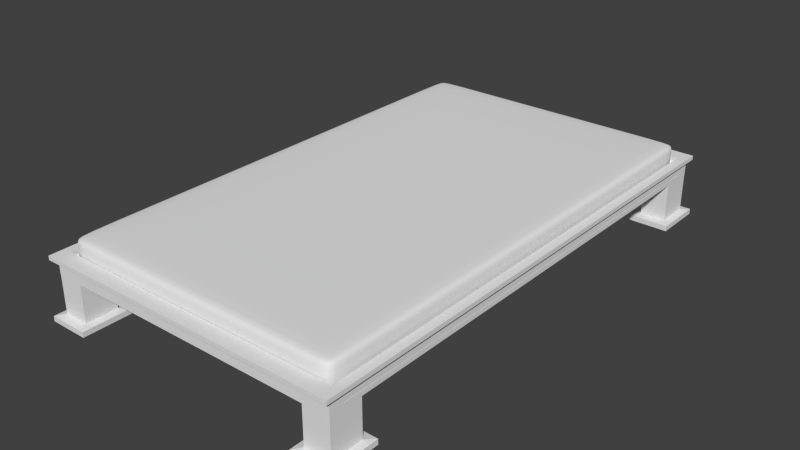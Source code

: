 # Source: Bed.blend  (saved by Blender 2.73.0; exported with 4.5.12 LTS)
import bpy
from mathutils import Matrix  # noqa: F401  (used for matrix-valued properties, if any)

bpy.ops.wm.read_factory_settings(use_empty=True)
scene = bpy.context.scene
scene.name = 'Scene'

# ---- collections
col_collection_1 = bpy.data.collections.new('Collection 1'); scene.collection.children.link(col_collection_1)

# ---- world
world_world = bpy.data.worlds.new('World'); scene.world = world_world
world_world.color = (0.05088, 0.05088, 0.05088)
world_world.use_sun_shadow = False
world_world.sun_shadow_jitter_overblur = 0.0
world_world.cycles.sampling_method = 'MANUAL'
world_world.cycles.sample_map_resolution = 256

# ---- meshes
me_cube_002 = bpy.data.meshes.new('Cube.002')
me_cube_002.from_pydata([(-1.0, -1.0, -1.0), (-1.0, 1.0, -1.0), (1.0, 1.0, -1.0), (1.0, -1.0, -1.0), (-1.0, -1.0, 1.0), (-1.0, 1.0, 1.0), (1.0, 1.0, 1.0), (1.0, -1.0, 1.0), (-1.0, 0.9153, 1.0), (-1.0, 0.9153, -1.0), (1.0, 0.9153, 1.0), (1.0, 0.9153, -1.0), (-1.0, -0.9356, -1.0), (1.0, -0.9356, 1.0), (-1.0, -0.9356, 1.0), (1.0, -0.9356, -1.0), (0.8862, 1.0, 1.0), (0.8862, 1.0, -1.0), (0.8862, -1.0, 1.0), (0.8862, -1.0, -1.0), (0.8862, 0.9153, 1.0), (0.8862, 0.9153, -1.0), (0.8862, -0.9356, -1.0), (0.8862, -0.9356, 1.0), (-0.8972, 1.0, -1.0), (-0.8972, -1.0, 1.0), (-0.8972, 0.9153, 1.0), (-0.8972, -0.9356, 1.0), (-0.8972, 1.0, 1.0), (-0.8972, -1.0, -1.0), (-0.8972, 0.9153, -1.0), (-0.8972, -0.9356, -1.0), (-1.0, -1.0, 0.3333), (-1.0, 1.0, 0.3333), (1.0, 1.0, 0.3333), (1.0, -1.0, 0.3333), (1.0, 0.9153, 0.3333), (-1.0, 0.9153, 0.3333), (-1.0, -0.9356, 0.3333), (1.0, -0.9356, 0.3333), (0.8862, -1.0, 0.3333), (0.8862, 1.0, 0.3333), (-0.8972, 1.0, 0.3333), (-0.8972, -1.0, 0.3333)], [], [(37, 33, 1, 9), (41, 34, 2, 17), (39, 35, 3, 15), (43, 32, 0, 29), (21, 17, 2, 11), (26, 28, 5, 8), (27, 26, 8, 14), (22, 21, 11, 15), (34, 36, 11, 2), (38, 37, 9, 12), (32, 38, 12, 0), (19, 22, 15, 3), (25, 27, 14, 4), (36, 39, 15, 11), (7, 13, 23, 18), (29, 31, 22, 19), (31, 30, 21, 22), (13, 10, 20, 23), (10, 6, 16, 20), (30, 24, 17, 21), (35, 40, 19, 3), (42, 41, 17, 24), (33, 42, 24, 1), (9, 1, 24, 30), (12, 9, 30, 31), (0, 12, 31, 29), (18, 23, 27, 25), (23, 20, 26, 27), (20, 16, 28, 26), (40, 43, 29, 19), (18, 25, 43, 40), (5, 28, 42, 33), (28, 16, 41, 42), (7, 18, 40, 35), (10, 13, 39, 36), (4, 14, 38, 32), (14, 8, 37, 38), (6, 10, 36, 34), (25, 4, 32, 43), (13, 7, 35, 39), (16, 6, 34, 41), (8, 5, 33, 37)])
me_cube_002.polygons.foreach_set('use_smooth', [True] * 42)
me_cube_002.use_remesh_preserve_volume = False
me_cube_002.use_remesh_preserve_attributes = False
me_cube_002.use_mirror_vertex_groups = False
me_cube_002.update()
me_cube_001 = bpy.data.meshes.new('Cube.001')
me_cube_001.from_pydata([(2.581, -4.193, -0.4698), (2.581, -3.656, -0.4698), (3.118, -3.656, -0.4698), (3.118, -4.193, -0.4698), (2.581, -4.193, 0.1043), (2.581, -3.656, 0.1043), (3.118, -3.656, 0.1043), (3.118, -4.193, 0.1043), (2.581, -4.193, -0.4698), (2.581, -3.656, -0.4698), (3.118, -3.656, -0.4698), (3.118, -4.193, -0.4698), (2.44, -4.334, -0.4878), (2.44, -3.514, -0.4878), (3.259, -3.514, -0.4878), (3.259, -4.334, -0.4878), (2.44, -4.334, -0.5668), (2.44, -3.514, -0.5668), (3.259, -3.514, -0.5668), (3.259, -4.334, -0.5668), (0.0, -4.195, 0.09693), (0.0, 0.0, 0.09693), (3.12, 0.0, 0.09693), (3.12, -4.195, 0.09693), (0.0, -4.195, 0.2896), (0.0, -3.959, 0.1666), (3.12, 0.0, 0.2896), (3.12, -4.195, 0.2896), (0.0, -3.959, 0.2896), (0.0, -4.296, 0.3254), (2.944, 0.0, 0.2896), (2.944, -3.959, 0.2896), (0.0, 0.0, 0.1666), (3.123, 0.0, 0.1666), (3.123, -3.959, 0.1666), (3.195, 0.0, 0.3254), (3.195, -4.296, 0.3254), (0.0, -4.043, 0.3254), (3.007, 0.0, 0.3254), (3.007, -4.043, 0.3254), (0.0, -4.296, 0.3254), (3.195, 0.0, 0.3254), (3.195, -4.296, 0.3254), (0.0, -4.043, 0.3254), (3.007, 0.0, 0.3254), (3.007, -4.043, 0.3254), (0.0, -4.296, 0.3879), (3.195, 0.0, 0.3879), (3.195, -4.296, 0.3879), (0.0, -4.043, 0.3879), (3.007, 0.0, 0.3879), (3.007, -4.043, 0.3879)], [], [(4, 5, 1, 0), (5, 6, 2, 1), (6, 7, 3, 2), (7, 4, 0, 3), (3, 0, 8, 11), (7, 6, 5, 4), (11, 8, 12, 15), (2, 3, 11, 10), (1, 2, 10, 9), (0, 1, 9, 8), (15, 12, 16, 19), (10, 11, 15, 14), (9, 10, 14, 13), (8, 9, 13, 12), (16, 17, 18, 19), (14, 15, 19, 18), (13, 14, 18, 17), (12, 13, 17, 16), (26, 27, 23, 22), (27, 24, 20, 23), (20, 21, 22, 23), (30, 31, 39, 38), (28, 31, 34, 25), (31, 28, 37, 39), (34, 33, 32, 25), (31, 30, 33, 34), (38, 39, 45, 44), (39, 37, 43, 45), (24, 27, 36, 29), (27, 26, 35, 36), (44, 45, 51, 50), (45, 43, 49, 51), (29, 36, 42, 40), (36, 35, 41, 42), (46, 48, 51, 49), (48, 47, 50, 51), (40, 42, 48, 46), (42, 41, 47, 48)])
me_cube_001.use_remesh_preserve_volume = False
me_cube_001.use_remesh_preserve_attributes = False
me_cube_001.use_mirror_vertex_groups = False
me_cube_001.update()

# ---- objects
ob_cube_001 = bpy.data.objects.new('Cube.001', me_cube_002)
ob_cube = bpy.data.objects.new('Cube', me_cube_001)

# ---- transforms, parenting, visibility, modifiers, constraints
ob_cube_001.location = (0.0, 0.0, 0.3951)
ob_cube_001.scale = (2.167, -3.716, 0.2211)
ob_cube_001.lineart.crease_threshold = 0.0
_m = ob_cube_001.modifiers.new('Subsurf', 'SUBSURF')
_m.uv_smooth = 'PRESERVE_CORNERS'
_m.quality = 2
_m.levels = 2
_m.show_only_control_edges = False
_m = ob_cube_001.modifiers.new('Collision', 'COLLISION')
ob_cube.location = (0.0, 0.0, 0.0)
ob_cube.scale = (0.7343, 0.9209, 1.0)
ob_cube.lineart.crease_threshold = 0.0
_m = ob_cube.modifiers.new('Mirror', 'MIRROR')
_m.use_axis = (True, True, False)
_m.use_clip = True
_m = ob_cube.modifiers.new('Collision', 'COLLISION')

# ---- collection membership
col_collection_1.objects.link(ob_cube_001)
col_collection_1.objects.link(ob_cube)

# ---- scene / render settings (as saved in the file)
scene.frame_start = 1; scene.frame_end = 250; scene.frame_set(19)
scene.render.engine = 'CYCLES'
scene.render.resolution_percentage = 50
scene.render.dither_intensity = 0.0
scene.cycles.use_denoising = False
scene.cycles.samples = 10
scene.cycles.sampling_pattern = 'TABULATED_SOBOL'
scene.cycles.light_sampling_threshold = 0.0
scene.cycles.use_adaptive_sampling = False
scene.cycles.use_light_tree = False
scene.cycles.blur_glossy = 0.0
scene.cycles.pixel_filter_type = 'GAUSSIAN'
scene.cycles.sample_clamp_indirect = 0.0
scene.view_settings.view_transform = 'Standard'
bpy.context.view_layer.update()

# ---- added for rendering (the .blend has no active camera and no usable light): camera, sun
cam_auto = bpy.data.cameras.new('AutoCamera')
cam_auto.lens = 50.0
cam_auto.sensor_width = 36.0
cam_auto.clip_end = 1000.0
ob_auto_camera = bpy.data.objects.new('AutoCamera', cam_auto)
scene.collection.objects.link(ob_auto_camera)
ob_auto_camera.location = (8.68119, -10.4174, 6.96965)
ob_auto_camera.rotation_euler = (1.09748, -7.21219e-08, 0.694738)
scene.camera = ob_auto_camera
light_auto_sun = bpy.data.lights.new('AutoSun', 'SUN')
light_auto_sun.energy = 3.0
light_auto_sun.angle = 0.0523599
ob_auto_sun = bpy.data.objects.new('AutoSun', light_auto_sun)
scene.collection.objects.link(ob_auto_sun)
ob_auto_sun.rotation_euler = (0.872665, 0.174533, 0.523599)
bpy.context.view_layer.update()
